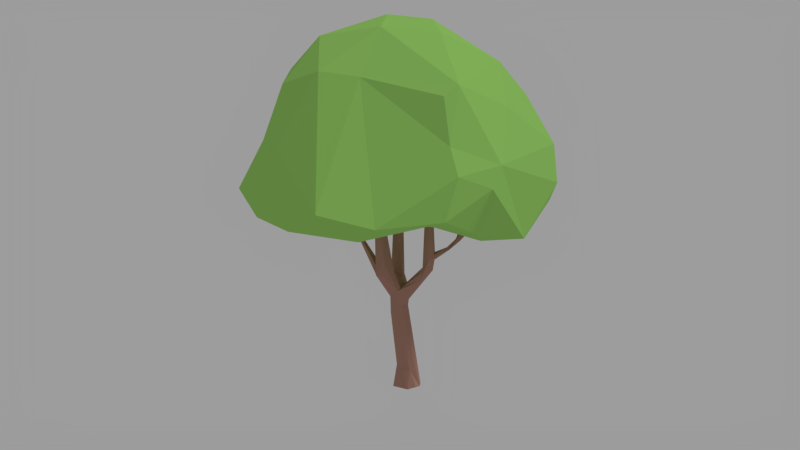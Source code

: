 # Source: tree-round.blend  (saved by Blender 2.78.0; exported with 4.5.12 LTS)
import bpy
from mathutils import Matrix  # noqa: F401  (used for matrix-valued properties, if any)

bpy.ops.wm.read_factory_settings(use_empty=True)
scene = bpy.context.scene
scene.name = 'Scene'

# ---- collections
col_collection_1 = bpy.data.collections.new('Collection 1'); scene.collection.children.link(col_collection_1)

# ---- materials (node trees are filled in below, after node groups)
mat_tree_green = bpy.data.materials.new('tree_green')
mat_tree_green.alpha_threshold = 0.0
mat_tree_green.roughness = 0.5
mat_tree_bark_light = bpy.data.materials.new('tree_bark_light')
mat_tree_bark_light.alpha_threshold = 0.0
mat_tree_bark_light.roughness = 0.5

# ---- material node trees
mat_tree_green.use_nodes = True; mat_tree_green.node_tree.nodes.clear()
_N = mat_tree_green.node_tree.nodes; _L = mat_tree_green.node_tree.links
n0 = _N.new('ShaderNodeOutputMaterial'); n0.name = 'Material Output'; n0.location = (300, 300)
n1 = _N.new('ShaderNodeBsdfDiffuse'); n1.name = 'Diffuse BSDF'; n1.location = (10, 300)
n1.inputs[0].default_value = (0.3419, 0.6724, 0.15, 1.0)
_L.new(n1.outputs[0], n0.inputs[0])
n0.is_active_output = True
mat_tree_bark_light.use_nodes = True; mat_tree_bark_light.node_tree.nodes.clear()
_N = mat_tree_bark_light.node_tree.nodes; _L = mat_tree_bark_light.node_tree.links
n0 = _N.new('ShaderNodeOutputMaterial'); n0.name = 'Material Output'; n0.location = (300, 300)
n1 = _N.new('ShaderNodeBsdfDiffuse'); n1.name = 'Diffuse BSDF'; n1.location = (10, 300)
n1.inputs[0].default_value = (0.4452, 0.2346, 0.1845, 1.0)
_L.new(n1.outputs[0], n0.inputs[0])
n0.is_active_output = True

# ---- world
world_world = bpy.data.worlds.new('World'); scene.world = world_world
world_world.color = (0.3343, 0.3343, 0.3343)
world_world.use_sun_shadow = False
world_world.sun_shadow_jitter_overblur = 0.0
world_world.cycles.sampling_method = 'MANUAL'

# ---- cameras
cam_camera = bpy.data.cameras.new('Camera')
cam_camera.clip_end = 100.0
cam_camera.lens = 35.0
cam_camera.sensor_width = 32.0
cam_camera.sensor_height = 18.0
cam_camera.ortho_scale = 7.314
cam_camera.dof.focus_distance = 0.0

# ---- lights
light_lamp = bpy.data.lights.new('Lamp', 'SUN')
light_lamp.transmission_factor = 0.0
light_lamp.cutoff_distance = 30.0
light_lamp.angle = 0.1993
light_lamp.energy = 1.0
light_lamp.shadow_buffer_clip_start = 1.001
light_lamp.shadow_soft_size = 0.1
light_lamp.shadow_cascade_max_distance = 1000.0

# ---- meshes
me_icosphere_002 = bpy.data.meshes.new('Icosphere.002')
me_icosphere_002.from_pydata([(-0.1312, -0.1732, 2.103), (-0.5906, -1.141, 1.804), (-0.754, 1.062, 1.833), (-0.05055, -1.2, 3.023), (-1.268, 0.9134, 2.692), (1.221, -0.01159, 3.127), (-0.2955, 0.05737, 3.982), (-0.4532, -0.6052, 1.82), (0.3801, -1.096, 1.871), (1.058, -0.5494, 1.8), (-0.1848, 0.3447, 1.969), (0.5806, 0.8598, 1.978), (-0.3946, -0.1925, 2.009), (-1.127, -0.8426, 1.917), (-1.361, -0.327, 1.897), (-0.6894, 0.1941, 1.966), (-0.1193, 0.9903, 1.885), (0.08751, 0.7415, 1.906), (1.519, -0.2457, 2.572), (1.543, -0.2909, 2.029), (1.511, 0.3124, 2.512), (0.3093, -1.552, 2.656), (1.019, -1.019, 1.831), (0.9887, -1.234, 2.032), (-1.657, -0.6948, 1.912), (-1.699, -0.5463, 1.799), (-0.6678, -1.354, 2.242), (-1.069, -1.208, 2.366), (-1.021, -1.095, 2.636), (-1.611, 0.9369, 2.224), (-1.165, 1.156, 1.966), (-1.676, 0.2726, 1.842), (-1.906, 0.3845, 2.122), (-1.73, 0.3515, 2.621), (0.4255, 1.274, 2.19), (-0.3654, 1.401, 2.129), (0.1944, 1.341, 2.796), (1.244, -0.6291, 2.957), (0.8865, -1.022, 3.069), (0.3763, -1.208, 3.159), (-0.2171, 1.315, 2.841), (0.7757, 0.8045, 2.847), (1.264, 0.4232, 2.872), (0.01172, -0.3033, 3.942), (0.6132, -0.07994, 3.687), (0.01841, 0.1372, 3.927), (-0.734, -0.1531, 3.799), (-0.787, -1.053, 3.208), (-0.9537, -0.9882, 3.097), (-0.9835, 0.4092, 3.721), (-1.359, 0.5775, 3.239), (0.1738, 1.157, 3.256), (-0.4159, 0.5352, 3.798), (-0.8373, 0.8963, 3.425), (-1.407, 0.1034, 3.337), (-1.229, -0.2446, 3.282), (-0.2433, -0.5485, 3.766), (0.3311, -0.9243, 3.502), (0.7886, -0.4878, 3.569), (1.224, 0.6987, 2.474), (0.6585, 0.9964, 2.177), (-1.079, 1.285, 2.049), (-1.961, -0.2738, 2.047), (-0.5324, -1.379, 2.462), (1.177, -1.012, 2.464), (0.1317, 1.365, 2.303), (-1.619, 0.7034, 1.951), (-1.155, -1.122, 1.957), (0.2461, -1.619, 2.269), (-0.1552, -1.448, 1.732), (0.4934, -1.336, 1.917), (1.387, 0.4587, 2.14), (1.39, 0.0168, 1.79), (1.212, 0.2471, 1.868), (-0.5498, 0.607, 1.755), (-0.8487, 0.427, 1.879), (-1.066, -0.3889, 2.103), (0.2517, 0.4408, 1.803), (0.7013, -0.2466, 1.99), (0.232, -0.3575, 2.299), (-0.1564, -0.9724, 1.679), (0.2457, -0.7044, 2.227)], [], [(0, 12, 15), (0, 15, 10), (1, 69, 26), (11, 17, 34), (14, 25, 31), (3, 39, 57), (4, 33, 50), (36, 40, 51), (44, 51, 45), (5, 42, 44), (42, 41, 44), (44, 41, 51), (41, 36, 51), (45, 52, 6), (52, 49, 6), (45, 51, 52), (51, 53, 52), (52, 53, 49), (53, 50, 49), (51, 40, 53), (40, 4, 53), (53, 4, 50), (49, 46, 6), (50, 54, 49), (49, 54, 46), (54, 55, 46), (46, 55, 47), (55, 48, 47), (50, 33, 54), (46, 43, 6), (47, 56, 46), (46, 56, 43), (47, 57, 56), (47, 3, 57), (43, 45, 6), (43, 44, 45), (56, 57, 43), (57, 58, 43), (43, 58, 44), (58, 5, 44), (39, 38, 57), (57, 38, 58), (38, 37, 58), (58, 37, 5), (20, 42, 5), (71, 59, 20), (11, 60, 71), (20, 59, 42), (59, 41, 42), (71, 60, 59), (59, 60, 41), (11, 34, 60), (60, 34, 41), (34, 36, 41), (35, 61, 36), (2, 61, 35), (36, 61, 40), (61, 4, 40), (2, 30, 61), (61, 29, 4), (32, 62, 33), (31, 62, 32), (62, 54, 33), (62, 55, 54), (31, 25, 62), (25, 24, 62), (62, 24, 55), (28, 48, 55), (26, 63, 27), (28, 47, 48), (27, 63, 28), (28, 63, 47), (63, 3, 47), (63, 21, 3), (21, 39, 3), (23, 64, 21), (21, 64, 39), (64, 38, 39), (64, 37, 38), (22, 19, 23), (23, 19, 64), (19, 18, 64), (64, 18, 37), (18, 5, 37), (34, 65, 36), (65, 35, 36), (34, 17, 65), (17, 16, 65), (65, 16, 35), (16, 2, 35), (29, 33, 4), (29, 32, 33), (61, 30, 29), (30, 66, 29), (29, 66, 32), (66, 31, 32), (24, 28, 55), (24, 27, 28), (25, 67, 24), (24, 67, 27), (67, 26, 27), (14, 13, 25), (25, 13, 67), (67, 1, 26), (63, 68, 21), (26, 69, 63), (68, 23, 21), (63, 69, 68), (69, 70, 68), (68, 70, 23), (70, 22, 23), (69, 8, 70), (70, 8, 22), (8, 9, 22), (18, 20, 5), (19, 71, 18), (22, 72, 19), (18, 71, 20), (19, 72, 71), (72, 73, 71), (73, 11, 71), (22, 9, 72), (9, 73, 72), (77, 17, 11), (77, 10, 17), (10, 74, 17), (17, 74, 16), (74, 2, 16), (15, 74, 10), (74, 30, 2), (74, 75, 30), (75, 66, 30), (74, 15, 75), (75, 31, 66), (15, 14, 75), (75, 14, 31), (15, 76, 14), (76, 13, 14), (15, 12, 76), (12, 13, 76), (12, 7, 13), (7, 1, 13), (13, 1, 67), (73, 77, 11), (9, 78, 73), (73, 78, 77), (78, 79, 77), (79, 10, 77), (9, 79, 78), (79, 0, 10), (7, 80, 1), (12, 81, 7), (1, 80, 69), (80, 8, 69), (7, 81, 80), (80, 81, 8), (12, 0, 81), (0, 79, 81), (79, 9, 81), (81, 9, 8)])
me_icosphere_002.materials.append(mat_tree_green)
me_icosphere_002.use_remesh_preserve_volume = False
me_icosphere_002.use_remesh_preserve_attributes = False
me_icosphere_002.use_mirror_vertex_groups = False
me_icosphere_002.update()
me_cube = bpy.data.meshes.new('Cube')
me_cube.from_pydata([(0.04458, 0.1432, 0.007182), (-0.05075, -0.07343, 0.399), (0.09759, -0.06107, 0.1999), (0.1216, 0.009788, 0.2185), (0.0084, -0.1234, 0.2184), (0.2358, -0.02226, 0.6646), (0.2734, -0.03269, 1.024), (-0.09062, 0.02472, 0.3755), (0.05544, 0.03631, 0.8231), (0.1827, -0.09096, 0.8341), (0.2891, 0.09988, 1.128), (0.25, 0.08485, 0.9347), (0.01034, -0.1208, 1.546), (0.0914, -0.0486, 1.539), (0.4806, 0.01792, 1.262), (0.3165, 0.08091, 1.104), (0.2071, 0.04046, 1.2), (0.1162, -0.1202, 2.107), (0.03776, -0.08261, 2.091), (0.552, -0.03355, 1.919), (0.5207, -0.07054, 1.93), (0.08331, 0.06659, 0.9168), (0.2326, 0.04577, 0.6545), (-0.04443, -0.1433, 0.007408), (-0.1413, 0.05019, -0.004423), (-0.1228, -0.09124, -0.006688), (0.1432, -0.04447, 0.00719), (0.183, -0.02365, 1.211), (0.1122, 0.0159, 1.25), (0.1883, -0.09369, 1.035), (0.1116, -0.09841, 1.043), (0.08076, 0.08471, 0.2029), (-0.05906, 0.1312, -0.009747), (0.2161, 0.3081, 1.229), (0.09064, 0.06867, 1.111), (0.1876, 0.1289, 0.9902), (0.1767, 0.4064, 2.037), (0.2697, 0.4238, 2.017), (0.5005, -0.06996, 1.285), (0.4078, -0.4472, 1.963), (0.466, -0.04712, 1.949), (0.5118, 0.03916, 1.421), (0.3705, 0.04919, 1.344), (0.1421, 0.3612, 1.534), (0.0005079, -0.04046, 1.684), (0.02255, -0.1559, 1.872), (0.09795, -0.06116, 2.12), (0.08686, -0.07893, 1.89), (0.3814, -0.4376, 1.973), (0.4382, -0.3365, 1.715), (0.4129, -0.3823, 1.717), (0.1368, 0.4043, 1.329), (0.1226, 0.4307, 1.519), (0.216, 0.3291, 1.315), (0.2017, 0.3186, 1.361), (0.4618, -0.1007, 1.391), (0.4674, -0.09439, 1.291), (0.3806, -0.05753, 1.436), (0.3818, -0.07106, 1.325), (0.1489, 0.4361, 1.527), (0.1898, 0.4494, 1.502), (0.06347, 0.8739, 1.898), (0.03609, 0.5409, 1.576), (0.09236, 0.5469, 1.578), (0.06835, 0.8486, 1.922), (0.1047, 0.864, 1.918), (0.1005, 0.9008, 1.89), (0.056, 0.6595, 1.715), (0.09009, 0.5717, 1.55), (0.05049, 0.6355, 1.671), (0.0385, 0.6872, 1.694), (0.04882, 0.6758, 1.645), (-0.06831, 0.6394, 1.774), (-0.1032, 0.6062, 1.855), (-0.1853, 0.6325, 2.024), (-0.2227, 0.6392, 2.013), (-0.07618, 0.6257, 1.756), (-0.1967, 0.658, 2.012), (-0.08869, 0.1237, 0.01655), (0.03979, -0.005787, 1.251), (0.1681, 0.072, 1.151), (0.1152, 0.2671, 1.322), (0.2216, 0.4535, 2.017), (0.09165, 0.3493, 1.326), (0.2309, 0.4082, 1.442), (0.2362, 0.3715, 2.048), (0.09416, 0.7479, 1.7), (0.2985, -0.07947, 1.194), (0.07539, 0.08726, 1.066), (0.1248, 0.08626, -0.008748), (0.0822, -0.1252, -0.01335), (0.08534, -0.06417, 0.9675), (0.06816, -0.1653, 2.081), (0.5018, 0.02438, 1.937), (0.1592, -0.07608, 1.216), (0.157, 0.3115, 1.424), (0.406, -0.3124, 1.682), (0.3485, -0.04228, 1.297), (0.4993, -0.06374, 1.435), (0.3773, -0.4824, 1.969), (0.3896, -0.1001, 1.408), (0.1224, 0.4187, 1.484), (0.177, 0.4489, 1.449)], [], [(0, 89, 32), (1, 25, 4), (1, 7, 25), (24, 7, 78), (22, 11, 5), (6, 9, 5), (91, 8, 7), (31, 32, 11), (31, 22, 3), (44, 79, 12), (9, 6, 29), (9, 30, 91), (29, 56, 87), (58, 97, 87), (80, 16, 10), (29, 30, 9), (12, 29, 45), (28, 79, 44), (44, 13, 28), (27, 87, 16), (92, 47, 17), (40, 20, 19), (11, 78, 21), (21, 35, 11), (23, 25, 90), (26, 90, 89), (27, 28, 94), (34, 79, 28), (0, 32, 31), (34, 16, 80), (95, 81, 54), (34, 80, 81), (82, 36, 85), (37, 82, 85), (38, 41, 98), (38, 14, 41), (100, 50, 96), (55, 100, 96), (96, 49, 55), (56, 55, 49), (49, 50, 56), (98, 41, 19), (55, 20, 40), (55, 98, 20), (41, 15, 93), (97, 40, 42), (57, 40, 97), (54, 37, 85), (85, 95, 54), (59, 43, 36), (43, 95, 36), (44, 12, 45), (92, 45, 47), (46, 47, 44), (48, 49, 96), (43, 83, 81), (95, 43, 81), (43, 101, 83), (101, 102, 51), (83, 101, 51), (102, 84, 33), (55, 56, 38), (57, 97, 100), (102, 101, 62), (63, 52, 59), (66, 61, 64), (64, 65, 66), (86, 65, 68), (64, 70, 67), (64, 61, 70), (86, 71, 66), (61, 66, 71), (70, 72, 67), (68, 69, 63), (69, 68, 67), (69, 73, 76), (71, 72, 70), (69, 76, 71), (73, 67, 72), (77, 75, 74), (76, 77, 72), (73, 74, 75), (77, 73, 72), (32, 24, 78), (24, 32, 90, 25), (1, 91, 7), (90, 32, 89), (3, 2, 26, 89), (90, 26, 2, 4), (5, 2, 3, 22), (23, 90, 4), (4, 25, 23), (24, 25, 7), (5, 11, 6), (9, 4, 2, 5), (21, 91, 12, 79), (7, 8, 78), (11, 32, 78), (31, 11, 22), (56, 29, 6, 38), (21, 78, 8), (8, 91, 21), (6, 15, 14, 38), (87, 56, 58), (29, 87, 94), (15, 11, 33), (15, 6, 11), (15, 33, 10), (12, 30, 29), (45, 29, 94), (44, 47, 13), (45, 94, 13), (42, 15, 10, 16), (16, 87, 97), (27, 94, 87), (97, 42, 16), (41, 14, 15), (89, 0, 31, 3), (92, 46, 18), (92, 17, 46), (17, 47, 46), (18, 45, 92), (93, 40, 19), (21, 88, 35), (27, 16, 28), (28, 13, 94), (34, 28, 16), (34, 88, 79), (21, 79, 88), (12, 91, 30), (53, 54, 80, 10), (33, 53, 10), (33, 11, 51), (54, 81, 80), (37, 84, 60, 82), (83, 88, 34), (81, 83, 34), (51, 11, 35), (51, 35, 88), (88, 83, 51), (100, 58, 50), (56, 50, 58), (9, 91, 1, 4), (39, 48, 99), (19, 20, 98), (40, 57, 55), (93, 15, 42), (93, 19, 41), (42, 40, 93), (54, 84, 37), (60, 84, 68, 63), (82, 60, 59), (59, 36, 82), (59, 52, 43), (36, 95, 85), (44, 45, 18), (47, 45, 13), (46, 44, 18), (96, 50, 99), (99, 48, 96), (49, 39, 99), (49, 99, 50), (49, 48, 39), (51, 102, 33), (33, 84, 53), (54, 53, 84), (52, 101, 43), (55, 38, 98), (55, 57, 100), (100, 97, 58), (102, 62, 68), (62, 101, 52), (63, 62, 52), (59, 60, 63), (84, 102, 68), (86, 66, 65), (67, 68, 65), (67, 65, 64), (71, 70, 61), (62, 71, 68), (71, 86, 68), (69, 71, 62), (69, 62, 63), (72, 71, 76), (69, 67, 73), (76, 75, 77), (75, 76, 73), (77, 74, 73)])
me_cube.materials.append(mat_tree_bark_light)
me_cube.use_remesh_preserve_volume = False
me_cube.use_remesh_preserve_attributes = False
me_cube.use_mirror_vertex_groups = False
me_cube.update()

# ---- objects
ob_leaves = bpy.data.objects.new('leaves', me_icosphere_002)
ob_trunk = bpy.data.objects.new('trunk', me_cube)
ob_lamp = bpy.data.objects.new('Lamp', light_lamp)
ob_camera = bpy.data.objects.new('Camera', cam_camera)

# ---- transforms, parenting, visibility, modifiers, constraints
ob_leaves.location = (0.0, 0.0, 0.0)
ob_leaves.scale = (2.0, 2.0, 2.0)
ob_leaves.lineart.crease_threshold = 0.0
ob_trunk.location = (0.0, 0.0, 0.0)
ob_trunk.rotation_euler = (0.0, -0.0, 3.142)
ob_trunk.scale = (2.0, 2.0, 2.0)
ob_trunk.lock_rotations_4d = False
ob_trunk.empty_display_type = 'ARROWS'
ob_trunk.lineart.crease_threshold = 0.0
ob_lamp.location = (4.076, 1.005, 5.904)
ob_lamp.rotation_euler = (2.441, -3.293, 0.6946)
ob_lamp.lock_rotations_4d = False
ob_lamp.empty_display_type = 'ARROWS'
ob_lamp.color = (0.0, 0.0, 0.0, 0.0)
ob_lamp.lineart.crease_threshold = 0.0
ob_camera.location = (-16.01, -9.923, 5.525)
ob_camera.rotation_euler = (1.466, 2.549e-07, -1.008)
ob_camera.scale = (1.0, 1.0, 1.0)
ob_camera.lock_rotations_4d = False
ob_camera.empty_display_type = 'ARROWS'
ob_camera.color = (0.0, 0.0, 0.0, 0.0)
ob_camera.display_type = 'WIRE'
ob_camera.lineart.crease_threshold = 0.0

# ---- collection membership
col_collection_1.objects.link(ob_leaves)
col_collection_1.objects.link(ob_trunk)
col_collection_1.objects.link(ob_lamp)
col_collection_1.objects.link(ob_camera)

# ---- scene / render settings (as saved in the file)
scene.camera = ob_camera
scene.frame_start = 1; scene.frame_end = 250; scene.frame_set(0)
scene.render.engine = 'CYCLES'
scene.render.resolution_percentage = 50
scene.render.dither_intensity = 0.0
scene.render.film_transparent = True
scene.cycles.use_denoising = False
scene.cycles.samples = 128
scene.cycles.sampling_pattern = 'TABULATED_SOBOL'
scene.cycles.light_sampling_threshold = 0.0
scene.cycles.use_adaptive_sampling = False
scene.cycles.use_light_tree = False
scene.cycles.blur_glossy = 0.0
scene.cycles.sample_clamp_indirect = 0.0
scene.view_settings.view_transform = 'Standard'
bpy.context.view_layer.update()
